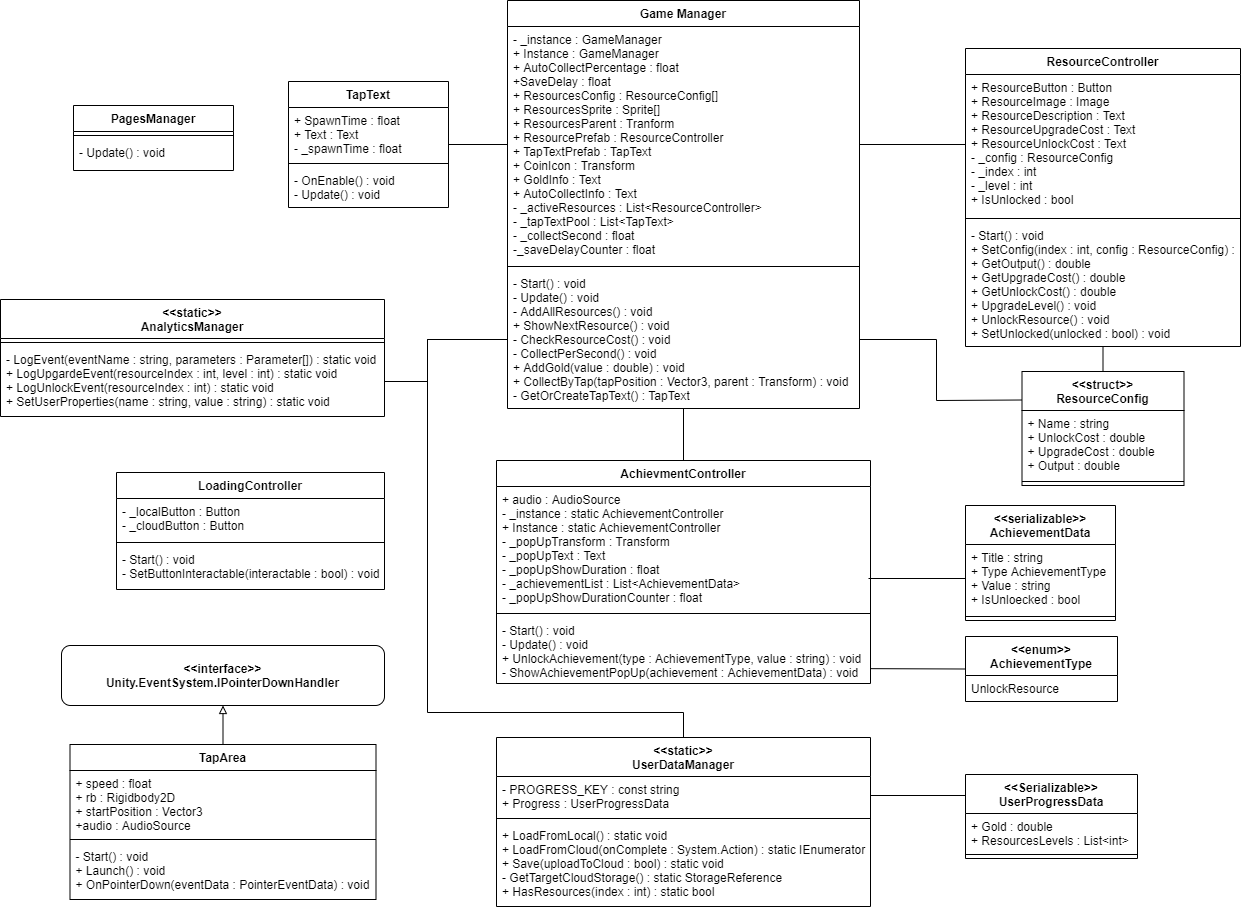

The diagram above was exported from draw.io. Its source (the exported page's mxGraphModel, read from the mxfile embedded in the PNG):
<mxGraphModel dx="2802" dy="1348" grid="0" gridSize="10" guides="1" tooltips="1" connect="1" arrows="1" fold="1" page="0" pageScale="1" pageWidth="827" pageHeight="1169" math="0" shadow="0">
  <root>
    <mxCell id="0" />
    <mxCell id="1" parent="0" />
    <mxCell id="kLG0U9dnZoA_qNb87ro9-1" value="Game Manager" style="swimlane;fontStyle=1;align=center;verticalAlign=top;childLayout=stackLayout;horizontal=1;startSize=26;horizontalStack=0;resizeParent=1;resizeParentMax=0;resizeLast=0;collapsible=1;marginBottom=0;" parent="1" vertex="1">
      <mxGeometry x="-1081" y="-146" width="352" height="408" as="geometry" />
    </mxCell>
    <mxCell id="kLG0U9dnZoA_qNb87ro9-2" value="- _instance : GameManager&#10;+ Instance : GameManager&#10;+ AutoCollectPercentage : float&#10;+SaveDelay : float&#10;+ ResourcesConfig : ResourceConfig[]&#10;+ ResourcesSprite : Sprite[]&#10;+ ResourcesParent : Tranform&#10;+ ResourcePrefab : ResourceController&#10;+ TapTextPrefab : TapText&#10;+ CoinIcon : Transform&#10;+ GoldInfo : Text&#10;+ AutoCollectInfo : Text&#10;- _activeResources : List&lt;ResourceController&gt;&#10;- _tapTextPool : List&lt;TapText&gt;&#10;- _collectSecond : float&#10;-_saveDelayCounter : float" style="text;strokeColor=none;fillColor=none;align=left;verticalAlign=top;spacingLeft=4;spacingRight=4;overflow=hidden;rotatable=0;points=[[0,0.5],[1,0.5]];portConstraint=eastwest;" parent="kLG0U9dnZoA_qNb87ro9-1" vertex="1">
      <mxGeometry y="26" width="352" height="236" as="geometry" />
    </mxCell>
    <mxCell id="kLG0U9dnZoA_qNb87ro9-3" value="" style="line;strokeWidth=1;fillColor=none;align=left;verticalAlign=middle;spacingTop=-1;spacingLeft=3;spacingRight=3;rotatable=0;labelPosition=right;points=[];portConstraint=eastwest;" parent="kLG0U9dnZoA_qNb87ro9-1" vertex="1">
      <mxGeometry y="262" width="352" height="8" as="geometry" />
    </mxCell>
    <mxCell id="kLG0U9dnZoA_qNb87ro9-4" value="- Start() : void&#10;- Update() : void&#10;- AddAllResources() : void&#10;+ ShowNextResource() : void&#10;- CheckResourceCost() : void&#10;- CollectPerSecond() : void&#10;+ AddGold(value : double) : void&#10;+ CollectByTap(tapPosition : Vector3, parent : Transform) : void&#10;- GetOrCreateTapText() : TapText" style="text;strokeColor=none;fillColor=none;align=left;verticalAlign=top;spacingLeft=4;spacingRight=4;overflow=hidden;rotatable=0;points=[[0,0.5],[1,0.5]];portConstraint=eastwest;" parent="kLG0U9dnZoA_qNb87ro9-1" vertex="1">
      <mxGeometry y="270" width="352" height="138" as="geometry" />
    </mxCell>
    <mxCell id="kLG0U9dnZoA_qNb87ro9-5" value="TapText" style="swimlane;fontStyle=1;align=center;verticalAlign=top;childLayout=stackLayout;horizontal=1;startSize=26;horizontalStack=0;resizeParent=1;resizeParentMax=0;resizeLast=0;collapsible=1;marginBottom=0;" parent="1" vertex="1">
      <mxGeometry x="-1300" y="-65" width="160" height="126" as="geometry" />
    </mxCell>
    <mxCell id="kLG0U9dnZoA_qNb87ro9-6" value="+ SpawnTime : float&#10;+ Text : Text&#10;- _spawnTime : float" style="text;strokeColor=none;fillColor=none;align=left;verticalAlign=top;spacingLeft=4;spacingRight=4;overflow=hidden;rotatable=0;points=[[0,0.5],[1,0.5]];portConstraint=eastwest;" parent="kLG0U9dnZoA_qNb87ro9-5" vertex="1">
      <mxGeometry y="26" width="160" height="52" as="geometry" />
    </mxCell>
    <mxCell id="kLG0U9dnZoA_qNb87ro9-7" value="" style="line;strokeWidth=1;fillColor=none;align=left;verticalAlign=middle;spacingTop=-1;spacingLeft=3;spacingRight=3;rotatable=0;labelPosition=right;points=[];portConstraint=eastwest;" parent="kLG0U9dnZoA_qNb87ro9-5" vertex="1">
      <mxGeometry y="78" width="160" height="8" as="geometry" />
    </mxCell>
    <mxCell id="kLG0U9dnZoA_qNb87ro9-8" value="- OnEnable() : void&#10;- Update() : void" style="text;strokeColor=none;fillColor=none;align=left;verticalAlign=top;spacingLeft=4;spacingRight=4;overflow=hidden;rotatable=0;points=[[0,0.5],[1,0.5]];portConstraint=eastwest;" parent="kLG0U9dnZoA_qNb87ro9-5" vertex="1">
      <mxGeometry y="86" width="160" height="40" as="geometry" />
    </mxCell>
    <mxCell id="kLG0U9dnZoA_qNb87ro9-9" value="&lt;&lt;static&gt;&gt;&#10;AnalyticsManager" style="swimlane;fontStyle=1;align=center;verticalAlign=top;childLayout=stackLayout;horizontal=1;startSize=39;horizontalStack=0;resizeParent=1;resizeParentMax=0;resizeLast=0;collapsible=1;marginBottom=0;" parent="1" vertex="1">
      <mxGeometry x="-1588" y="153" width="384" height="117" as="geometry" />
    </mxCell>
    <mxCell id="kLG0U9dnZoA_qNb87ro9-11" value="" style="line;strokeWidth=1;fillColor=none;align=left;verticalAlign=middle;spacingTop=-1;spacingLeft=3;spacingRight=3;rotatable=0;labelPosition=right;points=[];portConstraint=eastwest;" parent="kLG0U9dnZoA_qNb87ro9-9" vertex="1">
      <mxGeometry y="39" width="384" height="8" as="geometry" />
    </mxCell>
    <mxCell id="kLG0U9dnZoA_qNb87ro9-12" value="- LogEvent(eventName : string, parameters : Parameter[]) : static void&#10;+ LogUpgardeEvent(resourceIndex : int, level : int) : static void&#10;+ LogUnlockEvent(resourceIndex : int) : static void&#10;+ SetUserProperties(name : string, value : string) : static void" style="text;strokeColor=none;fillColor=none;align=left;verticalAlign=top;spacingLeft=4;spacingRight=4;overflow=hidden;rotatable=0;points=[[0,0.5],[1,0.5]];portConstraint=eastwest;" parent="kLG0U9dnZoA_qNb87ro9-9" vertex="1">
      <mxGeometry y="47" width="384" height="70" as="geometry" />
    </mxCell>
    <mxCell id="kLG0U9dnZoA_qNb87ro9-13" value="LoadingController" style="swimlane;fontStyle=1;align=center;verticalAlign=top;childLayout=stackLayout;horizontal=1;startSize=26;horizontalStack=0;resizeParent=1;resizeParentMax=0;resizeLast=0;collapsible=1;marginBottom=0;" parent="1" vertex="1">
      <mxGeometry x="-1472" y="326" width="268" height="117" as="geometry" />
    </mxCell>
    <mxCell id="kLG0U9dnZoA_qNb87ro9-14" value="- _localButton : Button&#10;- _cloudButton : Button" style="text;strokeColor=none;fillColor=none;align=left;verticalAlign=top;spacingLeft=4;spacingRight=4;overflow=hidden;rotatable=0;points=[[0,0.5],[1,0.5]];portConstraint=eastwest;" parent="kLG0U9dnZoA_qNb87ro9-13" vertex="1">
      <mxGeometry y="26" width="268" height="40" as="geometry" />
    </mxCell>
    <mxCell id="kLG0U9dnZoA_qNb87ro9-15" value="" style="line;strokeWidth=1;fillColor=none;align=left;verticalAlign=middle;spacingTop=-1;spacingLeft=3;spacingRight=3;rotatable=0;labelPosition=right;points=[];portConstraint=eastwest;" parent="kLG0U9dnZoA_qNb87ro9-13" vertex="1">
      <mxGeometry y="66" width="268" height="8" as="geometry" />
    </mxCell>
    <mxCell id="kLG0U9dnZoA_qNb87ro9-16" value="- Start() : void&#10;- SetButtonInteractable(interactable : bool) : void" style="text;strokeColor=none;fillColor=none;align=left;verticalAlign=top;spacingLeft=4;spacingRight=4;overflow=hidden;rotatable=0;points=[[0,0.5],[1,0.5]];portConstraint=eastwest;" parent="kLG0U9dnZoA_qNb87ro9-13" vertex="1">
      <mxGeometry y="74" width="268" height="43" as="geometry" />
    </mxCell>
    <mxCell id="kLG0U9dnZoA_qNb87ro9-21" value="&lt;span style=&quot;font-weight: 700&quot;&gt;&amp;lt;&amp;lt;interface&amp;gt;&amp;gt;&lt;/span&gt;&lt;br style=&quot;padding: 0px ; margin: 0px ; font-weight: 700&quot;&gt;&lt;span style=&quot;font-weight: 700&quot;&gt;Unity.EventSystem.IPointerDownHandler&lt;/span&gt;" style="rounded=1;whiteSpace=wrap;html=1;" parent="1" vertex="1">
      <mxGeometry x="-1527" y="499" width="323" height="60" as="geometry" />
    </mxCell>
    <mxCell id="iOmBDbO3EtwoupO0A5Ub-15" style="edgeStyle=none;rounded=0;orthogonalLoop=1;jettySize=auto;html=1;exitX=0.5;exitY=0;exitDx=0;exitDy=0;endArrow=block;endFill=0;" edge="1" parent="1" source="kLG0U9dnZoA_qNb87ro9-22" target="kLG0U9dnZoA_qNb87ro9-21">
      <mxGeometry relative="1" as="geometry" />
    </mxCell>
    <mxCell id="kLG0U9dnZoA_qNb87ro9-22" value="TapArea" style="swimlane;fontStyle=1;align=center;verticalAlign=top;childLayout=stackLayout;horizontal=1;startSize=26;horizontalStack=0;resizeParent=1;resizeParentMax=0;resizeLast=0;collapsible=1;marginBottom=0;" parent="1" vertex="1">
      <mxGeometry x="-1518.5" y="598" width="306" height="155" as="geometry" />
    </mxCell>
    <mxCell id="kLG0U9dnZoA_qNb87ro9-23" value="+ speed : float&#10;+ rb : Rigidbody2D&#10;+ startPosition : Vector3&#10;+audio : AudioSource" style="text;strokeColor=none;fillColor=none;align=left;verticalAlign=top;spacingLeft=4;spacingRight=4;overflow=hidden;rotatable=0;points=[[0,0.5],[1,0.5]];portConstraint=eastwest;" parent="kLG0U9dnZoA_qNb87ro9-22" vertex="1">
      <mxGeometry y="26" width="306" height="65" as="geometry" />
    </mxCell>
    <mxCell id="kLG0U9dnZoA_qNb87ro9-24" value="" style="line;strokeWidth=1;fillColor=none;align=left;verticalAlign=middle;spacingTop=-1;spacingLeft=3;spacingRight=3;rotatable=0;labelPosition=right;points=[];portConstraint=eastwest;" parent="kLG0U9dnZoA_qNb87ro9-22" vertex="1">
      <mxGeometry y="91" width="306" height="8" as="geometry" />
    </mxCell>
    <mxCell id="kLG0U9dnZoA_qNb87ro9-25" value="- Start() : void&#10;+ Launch() : void&#10;+ OnPointerDown(eventData : PointerEventData) : void" style="text;strokeColor=none;fillColor=none;align=left;verticalAlign=top;spacingLeft=4;spacingRight=4;overflow=hidden;rotatable=0;points=[[0,0.5],[1,0.5]];portConstraint=eastwest;" parent="kLG0U9dnZoA_qNb87ro9-22" vertex="1">
      <mxGeometry y="99" width="306" height="56" as="geometry" />
    </mxCell>
    <mxCell id="iOmBDbO3EtwoupO0A5Ub-2" style="edgeStyle=none;rounded=0;orthogonalLoop=1;jettySize=auto;html=1;exitX=0.5;exitY=0;exitDx=0;exitDy=0;endArrow=none;endFill=0;" edge="1" parent="1" source="kLG0U9dnZoA_qNb87ro9-26" target="kLG0U9dnZoA_qNb87ro9-4">
      <mxGeometry relative="1" as="geometry" />
    </mxCell>
    <mxCell id="kLG0U9dnZoA_qNb87ro9-26" value="AchievmentController" style="swimlane;fontStyle=1;align=center;verticalAlign=top;childLayout=stackLayout;horizontal=1;startSize=26;horizontalStack=0;resizeParent=1;resizeParentMax=0;resizeLast=0;collapsible=1;marginBottom=0;" parent="1" vertex="1">
      <mxGeometry x="-1092" y="314" width="374" height="223" as="geometry" />
    </mxCell>
    <mxCell id="kLG0U9dnZoA_qNb87ro9-27" value="+ audio : AudioSource&#10;- _instance : static AchievementController&#10;+ Instance : static AchievementController&#10;- _popUpTransform : Transform&#10;- _popUpText : Text&#10;- _popUpShowDuration : float&#10;- _achievementList : List&lt;AchievementData&gt;&#10;- _popUpShowDurationCounter : float " style="text;strokeColor=none;fillColor=none;align=left;verticalAlign=top;spacingLeft=4;spacingRight=4;overflow=hidden;rotatable=0;points=[[0,0.5],[1,0.5]];portConstraint=eastwest;" parent="kLG0U9dnZoA_qNb87ro9-26" vertex="1">
      <mxGeometry y="26" width="374" height="123" as="geometry" />
    </mxCell>
    <mxCell id="kLG0U9dnZoA_qNb87ro9-28" value="" style="line;strokeWidth=1;fillColor=none;align=left;verticalAlign=middle;spacingTop=-1;spacingLeft=3;spacingRight=3;rotatable=0;labelPosition=right;points=[];portConstraint=eastwest;" parent="kLG0U9dnZoA_qNb87ro9-26" vertex="1">
      <mxGeometry y="149" width="374" height="8" as="geometry" />
    </mxCell>
    <mxCell id="kLG0U9dnZoA_qNb87ro9-29" value="- Start() : void&#10;- Update() : void&#10;+ UnlockAchievement(type : AchievementType, value : string) : void&#10;- ShowAchievementPopUp(achievement : AchievementData) : void" style="text;strokeColor=none;fillColor=none;align=left;verticalAlign=top;spacingLeft=4;spacingRight=4;overflow=hidden;rotatable=0;points=[[0,0.5],[1,0.5]];portConstraint=eastwest;" parent="kLG0U9dnZoA_qNb87ro9-26" vertex="1">
      <mxGeometry y="157" width="374" height="66" as="geometry" />
    </mxCell>
    <mxCell id="kLG0U9dnZoA_qNb87ro9-34" value="&lt;&lt;static&gt;&gt;&#10;UserDataManager" style="swimlane;fontStyle=1;align=center;verticalAlign=top;childLayout=stackLayout;horizontal=1;startSize=39;horizontalStack=0;resizeParent=1;resizeParentMax=0;resizeLast=0;collapsible=1;marginBottom=0;" parent="1" vertex="1">
      <mxGeometry x="-1092" y="591" width="374" height="169" as="geometry" />
    </mxCell>
    <mxCell id="kLG0U9dnZoA_qNb87ro9-35" value="- PROGRESS_KEY : const string&#10;+ Progress : UserProgressData" style="text;strokeColor=none;fillColor=none;align=left;verticalAlign=top;spacingLeft=4;spacingRight=4;overflow=hidden;rotatable=0;points=[[0,0.5],[1,0.5]];portConstraint=eastwest;" parent="kLG0U9dnZoA_qNb87ro9-34" vertex="1">
      <mxGeometry y="39" width="374" height="38" as="geometry" />
    </mxCell>
    <mxCell id="kLG0U9dnZoA_qNb87ro9-36" value="" style="line;strokeWidth=1;fillColor=none;align=left;verticalAlign=middle;spacingTop=-1;spacingLeft=3;spacingRight=3;rotatable=0;labelPosition=right;points=[];portConstraint=eastwest;" parent="kLG0U9dnZoA_qNb87ro9-34" vertex="1">
      <mxGeometry y="77" width="374" height="8" as="geometry" />
    </mxCell>
    <mxCell id="kLG0U9dnZoA_qNb87ro9-37" value="+ LoadFromLocal() : static void&#10;+ LoadFromCloud(onComplete : System.Action) : static IEnumerator&#10;+ Save(uploadToCloud : bool) : static void&#10;- GetTargetCloudStorage() : static StorageReference&#10;+ HasResources(index : int) : static bool" style="text;strokeColor=none;fillColor=none;align=left;verticalAlign=top;spacingLeft=4;spacingRight=4;overflow=hidden;rotatable=0;points=[[0,0.5],[1,0.5]];portConstraint=eastwest;" parent="kLG0U9dnZoA_qNb87ro9-34" vertex="1">
      <mxGeometry y="85" width="374" height="84" as="geometry" />
    </mxCell>
    <mxCell id="kLG0U9dnZoA_qNb87ro9-38" value="ResourceController" style="swimlane;fontStyle=1;align=center;verticalAlign=top;childLayout=stackLayout;horizontal=1;startSize=26;horizontalStack=0;resizeParent=1;resizeParentMax=0;resizeLast=0;collapsible=1;marginBottom=0;" parent="1" vertex="1">
      <mxGeometry x="-623" y="-98" width="275" height="298" as="geometry" />
    </mxCell>
    <mxCell id="kLG0U9dnZoA_qNb87ro9-39" value="+ ResourceButton : Button&#10;+ ResourceImage : Image&#10;+ ResourceDescription : Text&#10;+ ResourceUpgradeCost : Text&#10;+ ResourceUnlockCost : Text&#10;- _config : ResourceConfig&#10;- _index : int&#10;- _level : int&#10;+ IsUnlocked : bool" style="text;strokeColor=none;fillColor=none;align=left;verticalAlign=top;spacingLeft=4;spacingRight=4;overflow=hidden;rotatable=0;points=[[0,0.5],[1,0.5]];portConstraint=eastwest;" parent="kLG0U9dnZoA_qNb87ro9-38" vertex="1">
      <mxGeometry y="26" width="275" height="140" as="geometry" />
    </mxCell>
    <mxCell id="kLG0U9dnZoA_qNb87ro9-40" value="" style="line;strokeWidth=1;fillColor=none;align=left;verticalAlign=middle;spacingTop=-1;spacingLeft=3;spacingRight=3;rotatable=0;labelPosition=right;points=[];portConstraint=eastwest;" parent="kLG0U9dnZoA_qNb87ro9-38" vertex="1">
      <mxGeometry y="166" width="275" height="8" as="geometry" />
    </mxCell>
    <mxCell id="kLG0U9dnZoA_qNb87ro9-41" value="- Start() : void&#10;+ SetConfig(index : int, config : ResourceConfig) : void&#10;+ GetOutput() : double&#10;+ GetUpgradeCost() : double&#10;+ GetUnlockCost() : double&#10;+ UpgradeLevel() : void&#10;+ UnlockResource() : void&#10;+ SetUnlocked(unlocked : bool) : void" style="text;strokeColor=none;fillColor=none;align=left;verticalAlign=top;spacingLeft=4;spacingRight=4;overflow=hidden;rotatable=0;points=[[0,0.5],[1,0.5]];portConstraint=eastwest;" parent="kLG0U9dnZoA_qNb87ro9-38" vertex="1">
      <mxGeometry y="174" width="275" height="124" as="geometry" />
    </mxCell>
    <mxCell id="iOmBDbO3EtwoupO0A5Ub-5" style="edgeStyle=none;rounded=0;orthogonalLoop=1;jettySize=auto;html=1;exitX=0.5;exitY=0;exitDx=0;exitDy=0;endArrow=none;endFill=0;" edge="1" parent="1" source="kLG0U9dnZoA_qNb87ro9-42" target="kLG0U9dnZoA_qNb87ro9-41">
      <mxGeometry relative="1" as="geometry" />
    </mxCell>
    <mxCell id="kLG0U9dnZoA_qNb87ro9-42" value="&lt;&lt;struct&gt;&gt;&#10;ResourceConfig" style="swimlane;fontStyle=1;align=center;verticalAlign=top;childLayout=stackLayout;horizontal=1;startSize=39;horizontalStack=0;resizeParent=1;resizeParentMax=0;resizeLast=0;collapsible=1;marginBottom=0;" parent="1" vertex="1">
      <mxGeometry x="-566.5" y="225" width="162" height="114" as="geometry" />
    </mxCell>
    <mxCell id="kLG0U9dnZoA_qNb87ro9-43" value="+ Name : string&#10;+ UnlockCost : double&#10;+ UpgradeCost : double&#10;+ Output : double" style="text;strokeColor=none;fillColor=none;align=left;verticalAlign=top;spacingLeft=4;spacingRight=4;overflow=hidden;rotatable=0;points=[[0,0.5],[1,0.5]];portConstraint=eastwest;" parent="kLG0U9dnZoA_qNb87ro9-42" vertex="1">
      <mxGeometry y="39" width="162" height="67" as="geometry" />
    </mxCell>
    <mxCell id="kLG0U9dnZoA_qNb87ro9-44" value="" style="line;strokeWidth=1;fillColor=none;align=left;verticalAlign=middle;spacingTop=-1;spacingLeft=3;spacingRight=3;rotatable=0;labelPosition=right;points=[];portConstraint=eastwest;" parent="kLG0U9dnZoA_qNb87ro9-42" vertex="1">
      <mxGeometry y="106" width="162" height="8" as="geometry" />
    </mxCell>
    <mxCell id="kLG0U9dnZoA_qNb87ro9-46" value="&lt;&lt;serializable&gt;&gt;&#10;AchievementData" style="swimlane;fontStyle=1;align=center;verticalAlign=top;childLayout=stackLayout;horizontal=1;startSize=39;horizontalStack=0;resizeParent=1;resizeParentMax=0;resizeLast=0;collapsible=1;marginBottom=0;" parent="1" vertex="1">
      <mxGeometry x="-623" y="359" width="150" height="115" as="geometry" />
    </mxCell>
    <mxCell id="kLG0U9dnZoA_qNb87ro9-47" value="+ Title : string&#10;+ Type AchievementType&#10;+ Value : string&#10;+ IsUnloecked : bool" style="text;strokeColor=none;fillColor=none;align=left;verticalAlign=top;spacingLeft=4;spacingRight=4;overflow=hidden;rotatable=0;points=[[0,0.5],[1,0.5]];portConstraint=eastwest;" parent="kLG0U9dnZoA_qNb87ro9-46" vertex="1">
      <mxGeometry y="39" width="150" height="68" as="geometry" />
    </mxCell>
    <mxCell id="kLG0U9dnZoA_qNb87ro9-48" value="" style="line;strokeWidth=1;fillColor=none;align=left;verticalAlign=middle;spacingTop=-1;spacingLeft=3;spacingRight=3;rotatable=0;labelPosition=right;points=[];portConstraint=eastwest;" parent="kLG0U9dnZoA_qNb87ro9-46" vertex="1">
      <mxGeometry y="107" width="150" height="8" as="geometry" />
    </mxCell>
    <mxCell id="kLG0U9dnZoA_qNb87ro9-50" value="&lt;&lt;enum&gt;&gt;&#10;AchievementType" style="swimlane;fontStyle=1;align=center;verticalAlign=top;childLayout=stackLayout;horizontal=1;startSize=39;horizontalStack=0;resizeParent=1;resizeParentMax=0;resizeLast=0;collapsible=1;marginBottom=0;" parent="1" vertex="1">
      <mxGeometry x="-623" y="490" width="152" height="65" as="geometry" />
    </mxCell>
    <mxCell id="kLG0U9dnZoA_qNb87ro9-51" value="UnlockResource" style="text;strokeColor=none;fillColor=none;align=left;verticalAlign=top;spacingLeft=4;spacingRight=4;overflow=hidden;rotatable=0;points=[[0,0.5],[1,0.5]];portConstraint=eastwest;" parent="kLG0U9dnZoA_qNb87ro9-50" vertex="1">
      <mxGeometry y="39" width="152" height="26" as="geometry" />
    </mxCell>
    <mxCell id="kLG0U9dnZoA_qNb87ro9-54" value="&lt;&lt;Serializable&gt;&gt;&#10;UserProgressData" style="swimlane;fontStyle=1;align=center;verticalAlign=top;childLayout=stackLayout;horizontal=1;startSize=39;horizontalStack=0;resizeParent=1;resizeParentMax=0;resizeLast=0;collapsible=1;marginBottom=0;" parent="1" vertex="1">
      <mxGeometry x="-623" y="628" width="172" height="84" as="geometry" />
    </mxCell>
    <mxCell id="kLG0U9dnZoA_qNb87ro9-55" value="+ Gold : double&#10;+ ResourcesLevels : List&lt;int&gt;" style="text;strokeColor=none;fillColor=none;align=left;verticalAlign=top;spacingLeft=4;spacingRight=4;overflow=hidden;rotatable=0;points=[[0,0.5],[1,0.5]];portConstraint=eastwest;" parent="kLG0U9dnZoA_qNb87ro9-54" vertex="1">
      <mxGeometry y="39" width="172" height="37" as="geometry" />
    </mxCell>
    <mxCell id="kLG0U9dnZoA_qNb87ro9-56" value="" style="line;strokeWidth=1;fillColor=none;align=left;verticalAlign=middle;spacingTop=-1;spacingLeft=3;spacingRight=3;rotatable=0;labelPosition=right;points=[];portConstraint=eastwest;" parent="kLG0U9dnZoA_qNb87ro9-54" vertex="1">
      <mxGeometry y="76" width="172" height="8" as="geometry" />
    </mxCell>
    <mxCell id="iOmBDbO3EtwoupO0A5Ub-3" style="edgeStyle=none;rounded=0;orthogonalLoop=1;jettySize=auto;html=1;exitX=1;exitY=0.5;exitDx=0;exitDy=0;entryX=0;entryY=0.5;entryDx=0;entryDy=0;endArrow=none;endFill=0;" edge="1" parent="1" source="kLG0U9dnZoA_qNb87ro9-2" target="kLG0U9dnZoA_qNb87ro9-39">
      <mxGeometry relative="1" as="geometry" />
    </mxCell>
    <mxCell id="iOmBDbO3EtwoupO0A5Ub-6" style="edgeStyle=none;rounded=0;orthogonalLoop=1;jettySize=auto;html=1;exitX=1;exitY=0.5;exitDx=0;exitDy=0;entryX=0;entryY=0.25;entryDx=0;entryDy=0;endArrow=none;endFill=0;" edge="1" parent="1" source="kLG0U9dnZoA_qNb87ro9-4" target="kLG0U9dnZoA_qNb87ro9-42">
      <mxGeometry relative="1" as="geometry">
        <Array as="points">
          <mxPoint x="-652" y="193" />
          <mxPoint x="-652" y="254" />
        </Array>
      </mxGeometry>
    </mxCell>
    <mxCell id="iOmBDbO3EtwoupO0A5Ub-9" style="edgeStyle=none;rounded=0;orthogonalLoop=1;jettySize=auto;html=1;exitX=0;exitY=0.5;exitDx=0;exitDy=0;endArrow=none;endFill=0;" edge="1" parent="1" source="kLG0U9dnZoA_qNb87ro9-47">
      <mxGeometry relative="1" as="geometry">
        <mxPoint x="-720" y="432" as="targetPoint" />
      </mxGeometry>
    </mxCell>
    <mxCell id="iOmBDbO3EtwoupO0A5Ub-10" style="edgeStyle=none;rounded=0;orthogonalLoop=1;jettySize=auto;html=1;exitX=1;exitY=0.775;exitDx=0;exitDy=0;entryX=0;entryY=0.5;entryDx=0;entryDy=0;endArrow=none;endFill=0;exitPerimeter=0;" edge="1" parent="1" source="kLG0U9dnZoA_qNb87ro9-29" target="kLG0U9dnZoA_qNb87ro9-50">
      <mxGeometry relative="1" as="geometry" />
    </mxCell>
    <mxCell id="iOmBDbO3EtwoupO0A5Ub-11" style="edgeStyle=none;rounded=0;orthogonalLoop=1;jettySize=auto;html=1;exitX=1;exitY=0.5;exitDx=0;exitDy=0;entryX=0;entryY=0.25;entryDx=0;entryDy=0;endArrow=none;endFill=0;" edge="1" parent="1" source="kLG0U9dnZoA_qNb87ro9-35" target="kLG0U9dnZoA_qNb87ro9-54">
      <mxGeometry relative="1" as="geometry" />
    </mxCell>
    <mxCell id="iOmBDbO3EtwoupO0A5Ub-12" style="edgeStyle=none;rounded=0;orthogonalLoop=1;jettySize=auto;html=1;exitX=0;exitY=0.5;exitDx=0;exitDy=0;entryX=1;entryY=0.5;entryDx=0;entryDy=0;endArrow=none;endFill=0;" edge="1" parent="1" source="kLG0U9dnZoA_qNb87ro9-2" target="kLG0U9dnZoA_qNb87ro9-5">
      <mxGeometry relative="1" as="geometry" />
    </mxCell>
    <mxCell id="iOmBDbO3EtwoupO0A5Ub-13" style="edgeStyle=none;rounded=0;orthogonalLoop=1;jettySize=auto;html=1;exitX=0;exitY=0.5;exitDx=0;exitDy=0;entryX=1;entryY=0.5;entryDx=0;entryDy=0;endArrow=none;endFill=0;" edge="1" parent="1" source="kLG0U9dnZoA_qNb87ro9-4" target="kLG0U9dnZoA_qNb87ro9-12">
      <mxGeometry relative="1" as="geometry">
        <Array as="points">
          <mxPoint x="-1161" y="193" />
          <mxPoint x="-1161" y="235" />
        </Array>
      </mxGeometry>
    </mxCell>
    <mxCell id="iOmBDbO3EtwoupO0A5Ub-14" style="edgeStyle=none;rounded=0;orthogonalLoop=1;jettySize=auto;html=1;exitX=0;exitY=0.5;exitDx=0;exitDy=0;entryX=0.5;entryY=0;entryDx=0;entryDy=0;endArrow=none;endFill=0;" edge="1" parent="1" source="kLG0U9dnZoA_qNb87ro9-4" target="kLG0U9dnZoA_qNb87ro9-34">
      <mxGeometry relative="1" as="geometry">
        <Array as="points">
          <mxPoint x="-1161" y="193" />
          <mxPoint x="-1161" y="566" />
          <mxPoint x="-905" y="566" />
        </Array>
      </mxGeometry>
    </mxCell>
    <mxCell id="iOmBDbO3EtwoupO0A5Ub-16" value="PagesManager" style="swimlane;fontStyle=1;align=center;verticalAlign=top;childLayout=stackLayout;horizontal=1;startSize=26;horizontalStack=0;resizeParent=1;resizeParentMax=0;resizeLast=0;collapsible=1;marginBottom=0;" vertex="1" parent="1">
      <mxGeometry x="-1515" y="-41" width="160" height="65" as="geometry" />
    </mxCell>
    <mxCell id="iOmBDbO3EtwoupO0A5Ub-18" value="" style="line;strokeWidth=1;fillColor=none;align=left;verticalAlign=middle;spacingTop=-1;spacingLeft=3;spacingRight=3;rotatable=0;labelPosition=right;points=[];portConstraint=eastwest;" vertex="1" parent="iOmBDbO3EtwoupO0A5Ub-16">
      <mxGeometry y="26" width="160" height="8" as="geometry" />
    </mxCell>
    <mxCell id="iOmBDbO3EtwoupO0A5Ub-19" value="- Update() : void" style="text;strokeColor=none;fillColor=none;align=left;verticalAlign=top;spacingLeft=4;spacingRight=4;overflow=hidden;rotatable=0;points=[[0,0.5],[1,0.5]];portConstraint=eastwest;" vertex="1" parent="iOmBDbO3EtwoupO0A5Ub-16">
      <mxGeometry y="34" width="160" height="31" as="geometry" />
    </mxCell>
  </root>
</mxGraphModel>